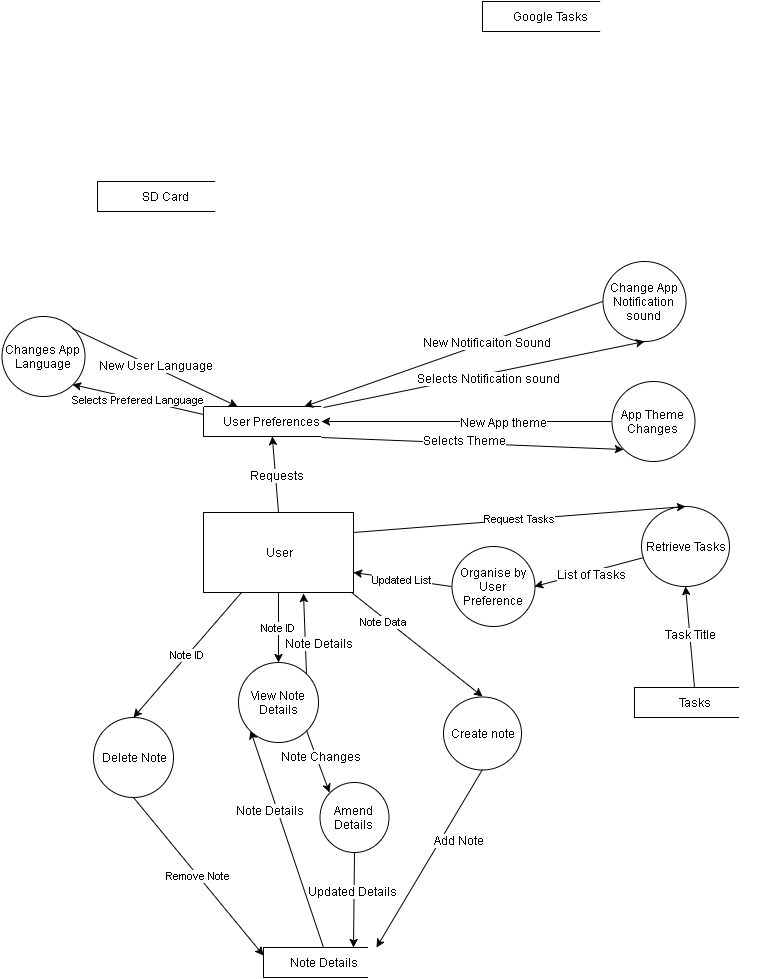

The diagram above was exported from draw.io. Its source (the exported page's mxGraphModel, read from the mxfile embedded in the PNG):
<mxGraphModel dx="207" dy="700" grid="1" gridSize="10" guides="1" tooltips="1" connect="1" arrows="1" fold="1" page="1" pageScale="1" pageWidth="826" pageHeight="1169" background="#ffffff" math="0" shadow="0">
  <root>
    <mxCell id="0" />
    <mxCell id="1" parent="0" />
    <mxCell id="2" value="User" style="whiteSpace=wrap;html=1;" parent="1" vertex="1">
      <mxGeometry x="202" y="551" width="150" height="80" as="geometry" />
    </mxCell>
    <mxCell id="3" value="Create note" style="ellipse;whiteSpace=wrap;html=1;" parent="1" vertex="1">
      <mxGeometry x="442" y="735" width="78" height="73" as="geometry" />
    </mxCell>
    <mxCell id="4" value="" style="endArrow=classic;html=1;exitX=0.5;exitY=0;entryX=0;entryY=1;" parent="1" source="8" target="34" edge="1">
      <mxGeometry width="50" height="50" relative="1" as="geometry">
        <mxPoint x="158" y="871" as="sourcePoint" />
        <mxPoint x="288" y="891" as="targetPoint" />
      </mxGeometry>
    </mxCell>
    <mxCell id="11" value="Note Details" style="text;html=1;resizable=0;points=[];align=center;verticalAlign=middle;labelBackgroundColor=#ffffff;" parent="4" vertex="1" connectable="0">
      <mxGeometry x="0.3777" y="-2" relative="1" as="geometry">
        <mxPoint x="-5" y="13" as="offset" />
      </mxGeometry>
    </mxCell>
    <mxCell id="10" value="" style="group" parent="1" vertex="1" connectable="0">
      <mxGeometry x="262" y="986" width="135" height="30" as="geometry" />
    </mxCell>
    <mxCell id="8" value="Note Details" style="whiteSpace=wrap;html=1;" parent="10" vertex="1">
      <mxGeometry width="120" height="30" as="geometry" />
    </mxCell>
    <mxCell id="9" value="" style="whiteSpace=wrap;html=1;fillColor=#ffffff;strokeColor=#FFFFFF;" parent="10" vertex="1">
      <mxGeometry x="105" width="30" height="30" as="geometry" />
    </mxCell>
    <mxCell id="42" style="edgeStyle=orthogonalEdgeStyle;rounded=0;html=1;exitX=0;exitY=0.25;entryX=0;entryY=0.25;jettySize=auto;orthogonalLoop=1;" parent="10" source="9" target="9" edge="1">
      <mxGeometry relative="1" as="geometry" />
    </mxCell>
    <mxCell id="12" value="Note ID" style="endArrow=classic;html=1;exitX=0.5;exitY=1;entryX=0.5;entryY=0;" parent="1" source="2" target="34" edge="1">
      <mxGeometry width="50" height="50" relative="1" as="geometry">
        <mxPoint x="272" y="711" as="sourcePoint" />
        <mxPoint x="312" y="741" as="targetPoint" />
      </mxGeometry>
    </mxCell>
    <mxCell id="14" value="" style="endArrow=classic;html=1;exitX=1;exitY=0;entryX=0.667;entryY=1.013;entryPerimeter=0;" parent="1" source="34" target="2" edge="1">
      <mxGeometry width="50" height="50" relative="1" as="geometry">
        <mxPoint x="332" y="751" as="sourcePoint" />
        <mxPoint x="382" y="701" as="targetPoint" />
      </mxGeometry>
    </mxCell>
    <mxCell id="15" value="Note Details" style="text;html=1;resizable=0;points=[];align=center;verticalAlign=middle;labelBackgroundColor=#ffffff;" parent="14" vertex="1" connectable="0">
      <mxGeometry x="-0.4044" y="1" relative="1" as="geometry">
        <mxPoint x="14" y="-8" as="offset" />
      </mxGeometry>
    </mxCell>
    <mxCell id="17" value="Delete Note" style="ellipse;whiteSpace=wrap;html=1;strokeColor=#000000;fillColor=#ffffff;" parent="1" vertex="1">
      <mxGeometry x="92" y="756" width="80" height="80" as="geometry" />
    </mxCell>
    <mxCell id="18" value="Note ID" style="endArrow=classic;html=1;exitX=0.25;exitY=1;entryX=0.5;entryY=0;" parent="1" source="2" target="17" edge="1">
      <mxGeometry width="50" height="50" relative="1" as="geometry">
        <mxPoint x="142" y="721" as="sourcePoint" />
        <mxPoint x="192" y="671" as="targetPoint" />
      </mxGeometry>
    </mxCell>
    <mxCell id="19" value="Remove Note" style="endArrow=classic;html=1;exitX=0.5;exitY=1;entryX=0;entryY=0.25;" parent="1" source="17" target="8" edge="1">
      <mxGeometry width="50" height="50" relative="1" as="geometry">
        <mxPoint x="212" y="891" as="sourcePoint" />
        <mxPoint x="262" y="841" as="targetPoint" />
      </mxGeometry>
    </mxCell>
    <mxCell id="22" value="Note Data" style="endArrow=classic;html=1;exitX=0.987;exitY=1;exitPerimeter=0;entryX=0.5;entryY=0;" parent="1" source="2" target="3" edge="1">
      <mxGeometry x="-0.4751" y="-3" width="50" height="50" relative="1" as="geometry">
        <mxPoint x="492" y="631" as="sourcePoint" />
        <mxPoint x="462" y="681" as="targetPoint" />
        <mxPoint as="offset" />
      </mxGeometry>
    </mxCell>
    <mxCell id="23" value="" style="endArrow=classic;html=1;exitX=0.5;exitY=1;entryX=0.25;entryY=0;" parent="1" source="3" target="9" edge="1">
      <mxGeometry width="50" height="50" relative="1" as="geometry">
        <mxPoint x="445" y="809" as="sourcePoint" />
        <mxPoint x="472" y="871" as="targetPoint" />
      </mxGeometry>
    </mxCell>
    <mxCell id="24" value="Add Note" style="text;html=1;resizable=0;points=[];align=center;verticalAlign=middle;labelBackgroundColor=#ffffff;" parent="23" vertex="1" connectable="0">
      <mxGeometry x="-0.1282" y="7" relative="1" as="geometry">
        <mxPoint x="17" y="-10" as="offset" />
      </mxGeometry>
    </mxCell>
    <mxCell id="25" value="" style="group" parent="1" vertex="1" connectable="0">
      <mxGeometry x="633" y="691" width="135" height="30" as="geometry" />
    </mxCell>
    <mxCell id="27" value="" style="whiteSpace=wrap;html=1;fillColor=#ffffff;strokeColor=#FFFFFF;" parent="25" vertex="1">
      <mxGeometry x="105" width="30" height="30" as="geometry" />
    </mxCell>
    <mxCell id="28" value="Retrieve Tasks" style="ellipse;whiteSpace=wrap;html=1;strokeColor=#000000;fillColor=#ffffff;" parent="1" vertex="1">
      <mxGeometry x="640" y="545" width="88" height="80" as="geometry" />
    </mxCell>
    <mxCell id="29" value="" style="endArrow=classic;html=1;exitX=0.5;exitY=0;entryX=0.5;entryY=1;" parent="1" source="46" target="28" edge="1">
      <mxGeometry width="50" height="50" relative="1" as="geometry">
        <mxPoint x="599" y="691" as="sourcePoint" />
        <mxPoint x="582" y="781" as="targetPoint" />
      </mxGeometry>
    </mxCell>
    <mxCell id="31" value="Task Title" style="text;html=1;resizable=0;points=[];align=center;verticalAlign=middle;labelBackgroundColor=#ffffff;" parent="29" vertex="1" connectable="0">
      <mxGeometry x="0.0646" y="-1" relative="1" as="geometry">
        <mxPoint as="offset" />
      </mxGeometry>
    </mxCell>
    <mxCell id="30" value="" style="endArrow=classic;html=1;entryX=1;entryY=0.5;" parent="1" source="28" target="64" edge="1">
      <mxGeometry width="50" height="50" relative="1" as="geometry">
        <mxPoint x="492" y="611" as="sourcePoint" />
        <mxPoint x="560" y="670" as="targetPoint" />
      </mxGeometry>
    </mxCell>
    <mxCell id="32" value="List of Tasks" style="text;html=1;resizable=0;points=[];align=center;verticalAlign=middle;labelBackgroundColor=#ffffff;" parent="30" vertex="1" connectable="0">
      <mxGeometry x="-0.0344" y="3" relative="1" as="geometry">
        <mxPoint as="offset" />
      </mxGeometry>
    </mxCell>
    <mxCell id="33" value="Request Tasks" style="endArrow=classic;html=1;exitX=1;exitY=0.25;entryX=0.5;entryY=0;" parent="1" source="2" target="28" edge="1">
      <mxGeometry width="50" height="50" relative="1" as="geometry">
        <mxPoint x="482" y="531" as="sourcePoint" />
        <mxPoint x="532" y="481" as="targetPoint" />
      </mxGeometry>
    </mxCell>
    <mxCell id="34" value="View Note Details" style="ellipse;whiteSpace=wrap;html=1;strokeColor=#000000;fillColor=#ffffff;" parent="1" vertex="1">
      <mxGeometry x="237" y="701" width="80" height="80" as="geometry" />
    </mxCell>
    <mxCell id="36" value="Amend Details" style="ellipse;whiteSpace=wrap;html=1;strokeColor=#000000;fillColor=#ffffff;" parent="1" vertex="1">
      <mxGeometry x="318" y="821" width="69" height="70" as="geometry" />
    </mxCell>
    <mxCell id="37" value="" style="endArrow=classic;html=1;exitX=1;exitY=1;entryX=0;entryY=0;" parent="1" source="34" target="36" edge="1">
      <mxGeometry width="50" height="50" relative="1" as="geometry">
        <mxPoint x="352" y="751" as="sourcePoint" />
        <mxPoint x="402" y="701" as="targetPoint" />
      </mxGeometry>
    </mxCell>
    <mxCell id="38" value="Note Changes" style="text;html=1;resizable=0;points=[];align=center;verticalAlign=middle;labelBackgroundColor=#ffffff;" parent="37" vertex="1" connectable="0">
      <mxGeometry x="-0.1333" y="5" relative="1" as="geometry">
        <mxPoint as="offset" />
      </mxGeometry>
    </mxCell>
    <mxCell id="39" value="" style="endArrow=classic;html=1;exitX=0.5;exitY=1;entryX=0.75;entryY=0;" parent="1" source="36" target="8" edge="1">
      <mxGeometry width="50" height="50" relative="1" as="geometry">
        <mxPoint x="332" y="961" as="sourcePoint" />
        <mxPoint x="382" y="911" as="targetPoint" />
      </mxGeometry>
    </mxCell>
    <mxCell id="40" value="Updated Details" style="text;html=1;resizable=0;points=[];align=center;verticalAlign=middle;labelBackgroundColor=#ffffff;" parent="39" vertex="1" connectable="0">
      <mxGeometry x="-0.1709" y="-2" relative="1" as="geometry">
        <mxPoint as="offset" />
      </mxGeometry>
    </mxCell>
    <mxCell id="43" style="edgeStyle=orthogonalEdgeStyle;rounded=0;html=1;exitX=0;exitY=0.25;entryX=0;entryY=0.25;jettySize=auto;orthogonalLoop=1;" parent="1" edge="1">
      <mxGeometry x="377" y="1004" as="geometry">
        <mxPoint x="377" y="1004" as="sourcePoint" />
        <mxPoint x="377" y="1004" as="targetPoint" />
      </mxGeometry>
    </mxCell>
    <mxCell id="45" value="" style="group" parent="1" vertex="1" connectable="0">
      <mxGeometry x="633" y="726" width="135" height="30" as="geometry" />
    </mxCell>
    <mxCell id="46" value="Tasks" style="whiteSpace=wrap;html=1;" parent="45" vertex="1">
      <mxGeometry width="120" height="30" as="geometry" />
    </mxCell>
    <mxCell id="47" value="" style="whiteSpace=wrap;html=1;fillColor=#ffffff;strokeColor=#FFFFFF;" parent="45" vertex="1">
      <mxGeometry x="105" width="30" height="30" as="geometry" />
    </mxCell>
    <mxCell id="48" style="edgeStyle=orthogonalEdgeStyle;rounded=0;html=1;exitX=0;exitY=0.25;entryX=0;entryY=0.25;jettySize=auto;orthogonalLoop=1;" parent="45" source="47" target="47" edge="1">
      <mxGeometry relative="1" as="geometry" />
    </mxCell>
    <mxCell id="50" value="" style="endArrow=classic;html=1;exitX=0.5;exitY=0;" parent="1" source="2" target="52" edge="1">
      <mxGeometry width="50" height="50" relative="1" as="geometry">
        <mxPoint x="380" y="540" as="sourcePoint" />
        <mxPoint x="353" y="460" as="targetPoint" />
      </mxGeometry>
    </mxCell>
    <mxCell id="66" value="Requests" style="text;html=1;resizable=0;points=[];align=center;verticalAlign=middle;labelBackgroundColor=#ffffff;" parent="50" vertex="1" connectable="0">
      <mxGeometry x="-0.039" y="-2" relative="1" as="geometry">
        <mxPoint as="offset" />
      </mxGeometry>
    </mxCell>
    <mxCell id="51" value="" style="group" parent="1" vertex="1" connectable="0">
      <mxGeometry x="202" y="445" width="152" height="30" as="geometry" />
    </mxCell>
    <mxCell id="52" value="User Preferences" style="whiteSpace=wrap;html=1;" parent="51" vertex="1">
      <mxGeometry width="135.11111111111111" height="30" as="geometry" />
    </mxCell>
    <mxCell id="53" value="" style="whiteSpace=wrap;html=1;fillColor=#ffffff;strokeColor=#FFFFFF;" parent="51" vertex="1">
      <mxGeometry x="118.22222222222223" width="33.77777777777778" height="30" as="geometry" />
    </mxCell>
    <mxCell id="54" style="edgeStyle=orthogonalEdgeStyle;rounded=0;html=1;exitX=0;exitY=0.25;entryX=0;entryY=0.25;jettySize=auto;orthogonalLoop=1;" parent="51" source="53" target="53" edge="1">
      <mxGeometry relative="1" as="geometry" />
    </mxCell>
    <mxCell id="56" value="" style="group" parent="1" vertex="1" connectable="0">
      <mxGeometry x="481" y="40" width="152" height="30" as="geometry" />
    </mxCell>
    <mxCell id="57" value="Google Tasks" style="whiteSpace=wrap;html=1;" parent="56" vertex="1">
      <mxGeometry width="135.11111111111111" height="30" as="geometry" />
    </mxCell>
    <mxCell id="58" value="" style="whiteSpace=wrap;html=1;fillColor=#ffffff;strokeColor=#FFFFFF;" parent="56" vertex="1">
      <mxGeometry x="118.22222222222223" width="33.77777777777778" height="30" as="geometry" />
    </mxCell>
    <mxCell id="59" style="edgeStyle=orthogonalEdgeStyle;rounded=0;html=1;exitX=0;exitY=0.25;entryX=0;entryY=0.25;jettySize=auto;orthogonalLoop=1;" parent="56" source="58" target="58" edge="1">
      <mxGeometry relative="1" as="geometry" />
    </mxCell>
    <mxCell id="60" value="" style="group" parent="1" vertex="1" connectable="0">
      <mxGeometry x="96" y="220" width="152" height="30" as="geometry" />
    </mxCell>
    <mxCell id="61" value="SD Card" style="whiteSpace=wrap;html=1;" parent="60" vertex="1">
      <mxGeometry width="135.11111111111111" height="30" as="geometry" />
    </mxCell>
    <mxCell id="62" value="" style="whiteSpace=wrap;html=1;fillColor=#ffffff;strokeColor=#FFFFFF;" parent="60" vertex="1">
      <mxGeometry x="118.22222222222223" width="33.77777777777778" height="30" as="geometry" />
    </mxCell>
    <mxCell id="63" style="edgeStyle=orthogonalEdgeStyle;rounded=0;html=1;exitX=0;exitY=0.25;entryX=0;entryY=0.25;jettySize=auto;orthogonalLoop=1;" parent="60" source="62" target="62" edge="1">
      <mxGeometry relative="1" as="geometry" />
    </mxCell>
    <mxCell id="64" value="Organise by User Preference" style="ellipse;whiteSpace=wrap;html=1;strokeColor=#000000;fillColor=#ffffff;" parent="1" vertex="1">
      <mxGeometry x="450" y="585" width="83" height="80" as="geometry" />
    </mxCell>
    <mxCell id="65" value="Updated List" style="endArrow=classic;html=1;exitX=0;exitY=0.5;entryX=1;entryY=0.75;" parent="1" source="64" target="2" edge="1">
      <mxGeometry width="50" height="50" relative="1" as="geometry">
        <mxPoint x="380" y="625" as="sourcePoint" />
        <mxPoint x="430" y="575" as="targetPoint" />
      </mxGeometry>
    </mxCell>
    <mxCell id="67" value="" style="endArrow=classic;html=1;entryX=0;entryY=1;exitX=-0.007;exitY=1.033;exitPerimeter=0;" parent="1" source="53" target="71" edge="1">
      <mxGeometry width="50" height="50" relative="1" as="geometry">
        <mxPoint x="302" y="440" as="sourcePoint" />
        <mxPoint x="472" y="340" as="targetPoint" />
      </mxGeometry>
    </mxCell>
    <mxCell id="68" value="Selects Theme" style="text;html=1;resizable=0;points=[];align=center;verticalAlign=middle;labelBackgroundColor=#ffffff;" parent="67" vertex="1" connectable="0">
      <mxGeometry x="-0.2154" y="-3" relative="1" as="geometry">
        <mxPoint x="24" y="-5" as="offset" />
      </mxGeometry>
    </mxCell>
    <mxCell id="71" value="App Theme Changes" style="ellipse;whiteSpace=wrap;html=1;strokeColor=#000000;fillColor=#ffffff;" parent="1" vertex="1">
      <mxGeometry x="610" y="420" width="83" height="80" as="geometry" />
    </mxCell>
    <mxCell id="72" value="" style="endArrow=classic;html=1;exitX=0;exitY=0.5;entryX=0;entryY=0.5;" parent="1" source="71" target="53" edge="1">
      <mxGeometry width="50" height="50" relative="1" as="geometry">
        <mxPoint x="280" y="290" as="sourcePoint" />
        <mxPoint x="390" y="340" as="targetPoint" />
      </mxGeometry>
    </mxCell>
    <mxCell id="73" value="New App theme" style="text;html=1;resizable=0;points=[];align=center;verticalAlign=middle;labelBackgroundColor=#ffffff;" parent="72" vertex="1" connectable="0">
      <mxGeometry x="-0.2559" relative="1" as="geometry">
        <mxPoint as="offset" />
      </mxGeometry>
    </mxCell>
    <mxCell id="74" value="Selects Prefered Language" style="endArrow=classic;html=1;exitX=0;exitY=0.25;entryX=1;entryY=1;" parent="1" source="52" target="76" edge="1">
      <mxGeometry width="50" height="50" relative="1" as="geometry">
        <mxPoint x="195" y="430" as="sourcePoint" />
        <mxPoint x="130" y="350" as="targetPoint" />
      </mxGeometry>
    </mxCell>
    <mxCell id="76" value="Changes App Language" style="ellipse;whiteSpace=wrap;html=1;strokeColor=#000000;fillColor=#ffffff;" parent="1" vertex="1">
      <mxGeometry y="355" width="83" height="80" as="geometry" />
    </mxCell>
    <mxCell id="77" value="" style="endArrow=classic;html=1;exitX=1;exitY=0;entryX=0.25;entryY=0;" parent="1" source="76" target="52" edge="1">
      <mxGeometry width="50" height="50" relative="1" as="geometry">
        <mxPoint x="120" y="360" as="sourcePoint" />
        <mxPoint x="170" y="310" as="targetPoint" />
      </mxGeometry>
    </mxCell>
    <mxCell id="78" value="New User Language" style="text;html=1;resizable=0;points=[];align=center;verticalAlign=middle;labelBackgroundColor=#ffffff;" parent="77" vertex="1" connectable="0">
      <mxGeometry x="-0.3003" y="-3" relative="1" as="geometry">
        <mxPoint x="27" y="6" as="offset" />
      </mxGeometry>
    </mxCell>
    <mxCell id="80" value="Change App Notification sound" style="ellipse;whiteSpace=wrap;html=1;strokeColor=#000000;fillColor=#ffffff;" parent="1" vertex="1">
      <mxGeometry x="601" y="300" width="83" height="80" as="geometry" />
    </mxCell>
    <mxCell id="81" value="" style="endArrow=classic;html=1;exitX=0.053;exitY=0.033;exitPerimeter=0;entryX=0.5;entryY=1;" parent="1" source="53" target="80" edge="1">
      <mxGeometry width="50" height="50" relative="1" as="geometry">
        <mxPoint x="400" y="440" as="sourcePoint" />
        <mxPoint x="450" y="390" as="targetPoint" />
      </mxGeometry>
    </mxCell>
    <mxCell id="82" value="Selects Notification sound" style="text;html=1;resizable=0;points=[];align=center;verticalAlign=middle;labelBackgroundColor=#ffffff;" parent="81" vertex="1" connectable="0">
      <mxGeometry x="0.0251" y="-4" relative="1" as="geometry">
        <mxPoint as="offset" />
      </mxGeometry>
    </mxCell>
    <mxCell id="83" value="" style="endArrow=classic;html=1;exitX=0;exitY=0.5;entryX=0.75;entryY=0;" parent="1" source="80" target="52" edge="1">
      <mxGeometry width="50" height="50" relative="1" as="geometry">
        <mxPoint x="380" y="390" as="sourcePoint" />
        <mxPoint x="340" y="390" as="targetPoint" />
      </mxGeometry>
    </mxCell>
    <mxCell id="84" value="New Notificaiton Sound" style="text;html=1;resizable=0;points=[];align=center;verticalAlign=middle;labelBackgroundColor=#ffffff;" parent="83" vertex="1" connectable="0">
      <mxGeometry x="-0.2269" relative="1" as="geometry">
        <mxPoint as="offset" />
      </mxGeometry>
    </mxCell>
  </root>
</mxGraphModel>